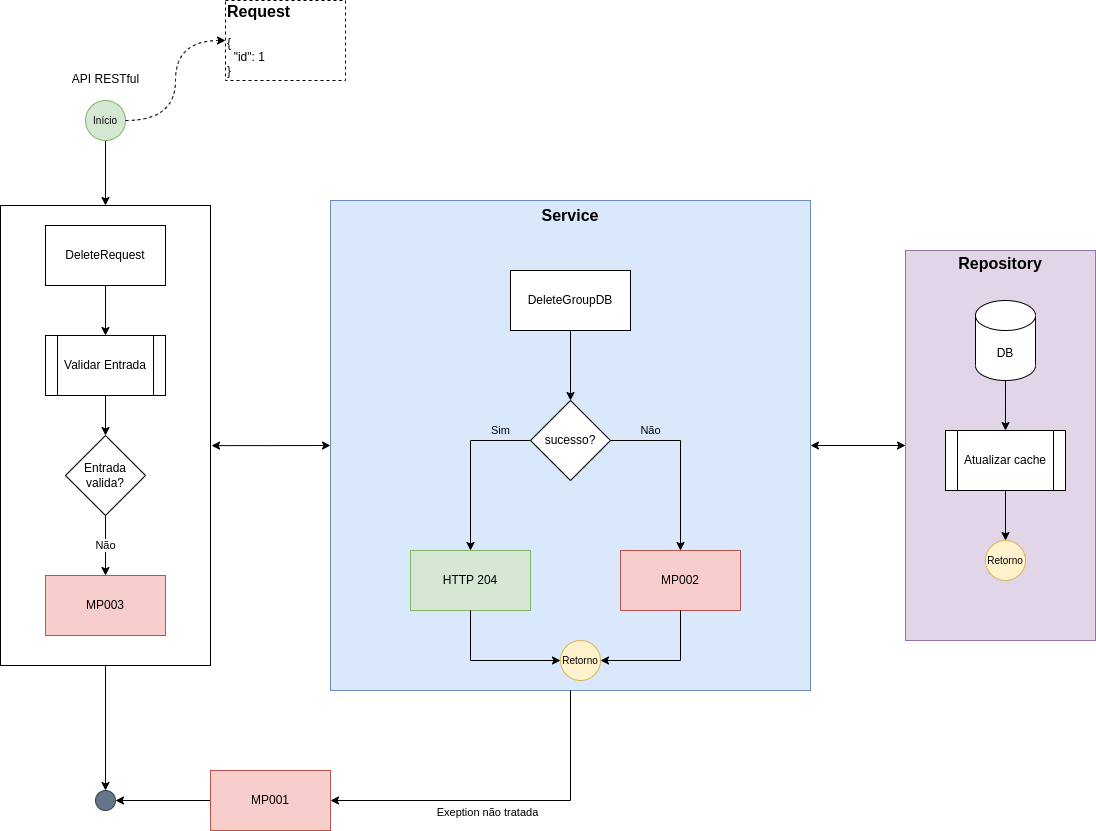

The diagram above was exported from draw.io. Its source (the exported page's mxGraphModel, read from the mxfile embedded in the PNG):
<mxGraphModel dx="1384" dy="1994" grid="1" gridSize="10" guides="1" tooltips="1" connect="1" arrows="1" fold="1" page="1" pageScale="1" pageWidth="827" pageHeight="1169" math="0" shadow="0">
  <root>
    <mxCell id="c7CMGEg1yzkTCDqwdkN8-0" />
    <mxCell id="c7CMGEg1yzkTCDqwdkN8-1" parent="c7CMGEg1yzkTCDqwdkN8-0" />
    <mxCell id="c7CMGEg1yzkTCDqwdkN8-2" style="edgeStyle=orthogonalEdgeStyle;rounded=0;orthogonalLoop=1;jettySize=auto;html=1;labelBackgroundColor=none;fontSize=16;" parent="c7CMGEg1yzkTCDqwdkN8-1" source="c7CMGEg1yzkTCDqwdkN8-28" target="c7CMGEg1yzkTCDqwdkN8-4" edge="1">
      <mxGeometry relative="1" as="geometry" />
    </mxCell>
    <mxCell id="c7CMGEg1yzkTCDqwdkN8-3" style="edgeStyle=orthogonalEdgeStyle;rounded=0;orthogonalLoop=1;jettySize=auto;html=1;entryX=0;entryY=0.5;entryDx=0;entryDy=0;labelBackgroundColor=none;fontSize=16;startArrow=classic;startFill=1;" parent="c7CMGEg1yzkTCDqwdkN8-1" source="c7CMGEg1yzkTCDqwdkN8-15" target="c7CMGEg1yzkTCDqwdkN8-8" edge="1">
      <mxGeometry relative="1" as="geometry" />
    </mxCell>
    <mxCell id="c7CMGEg1yzkTCDqwdkN8-4" value="" style="ellipse;whiteSpace=wrap;html=1;aspect=fixed;fillColor=#647687;strokeColor=#314354;fontSize=10;fontColor=#ffffff;" parent="c7CMGEg1yzkTCDqwdkN8-1" vertex="1">
      <mxGeometry x="210" y="660" width="20" height="20" as="geometry" />
    </mxCell>
    <mxCell id="c7CMGEg1yzkTCDqwdkN8-5" value="" style="edgeStyle=orthogonalEdgeStyle;rounded=0;orthogonalLoop=1;jettySize=auto;html=1;fontSize=10;entryX=0.5;entryY=0;entryDx=0;entryDy=0;" parent="c7CMGEg1yzkTCDqwdkN8-1" target="c7CMGEg1yzkTCDqwdkN8-28" edge="1">
      <mxGeometry relative="1" as="geometry">
        <mxPoint x="220" y="60" as="targetPoint" />
        <mxPoint x="220" y="10" as="sourcePoint" />
      </mxGeometry>
    </mxCell>
    <mxCell id="c7CMGEg1yzkTCDqwdkN8-6" style="edgeStyle=orthogonalEdgeStyle;rounded=0;orthogonalLoop=1;jettySize=auto;html=1;entryX=1;entryY=0.5;entryDx=0;entryDy=0;labelBackgroundColor=none;fontSize=16;" parent="c7CMGEg1yzkTCDqwdkN8-1" source="c7CMGEg1yzkTCDqwdkN8-7" target="c7CMGEg1yzkTCDqwdkN8-4" edge="1">
      <mxGeometry relative="1" as="geometry" />
    </mxCell>
    <mxCell id="c7CMGEg1yzkTCDqwdkN8-7" value="MP001" style="rounded=0;whiteSpace=wrap;html=1;fillColor=#f8cecc;strokeColor=#b85450;" parent="c7CMGEg1yzkTCDqwdkN8-1" vertex="1">
      <mxGeometry x="325" y="640" width="120" height="60" as="geometry" />
    </mxCell>
    <mxCell id="c7CMGEg1yzkTCDqwdkN8-8" value="&lt;b&gt;&lt;font style=&quot;font-size: 16px;&quot;&gt;Repository&lt;br&gt;&lt;br&gt;&lt;br&gt;&lt;br&gt;&lt;br&gt;&lt;br&gt;&lt;br&gt;&lt;br&gt;&lt;br&gt;&lt;br&gt;&lt;br&gt;&lt;br&gt;&lt;br&gt;&lt;br&gt;&lt;br&gt;&lt;br&gt;&lt;br&gt;&lt;br&gt;&lt;br&gt;&lt;br&gt;&lt;/font&gt;&lt;/b&gt;" style="rounded=0;whiteSpace=wrap;html=1;fillColor=#e1d5e7;strokeColor=#9673a6;" parent="c7CMGEg1yzkTCDqwdkN8-1" vertex="1">
      <mxGeometry x="1020" y="120" width="190" height="390" as="geometry" />
    </mxCell>
    <mxCell id="c7CMGEg1yzkTCDqwdkN8-9" value="DB" style="shape=cylinder3;whiteSpace=wrap;html=1;boundedLbl=1;backgroundOutline=1;size=15;" parent="c7CMGEg1yzkTCDqwdkN8-1" vertex="1">
      <mxGeometry x="1090" y="170" width="60" height="80" as="geometry" />
    </mxCell>
    <mxCell id="c7CMGEg1yzkTCDqwdkN8-10" value="Atualizar cache" style="shape=process;whiteSpace=wrap;html=1;backgroundOutline=1;" parent="c7CMGEg1yzkTCDqwdkN8-1" vertex="1">
      <mxGeometry x="1060" y="300" width="120" height="60" as="geometry" />
    </mxCell>
    <mxCell id="c7CMGEg1yzkTCDqwdkN8-11" style="edgeStyle=orthogonalEdgeStyle;rounded=0;orthogonalLoop=1;jettySize=auto;html=1;entryX=0.5;entryY=0;entryDx=0;entryDy=0;exitX=0.5;exitY=1;exitDx=0;exitDy=0;exitPerimeter=0;" parent="c7CMGEg1yzkTCDqwdkN8-1" source="c7CMGEg1yzkTCDqwdkN8-9" target="c7CMGEg1yzkTCDqwdkN8-10" edge="1">
      <mxGeometry relative="1" as="geometry" />
    </mxCell>
    <mxCell id="c7CMGEg1yzkTCDqwdkN8-12" value="Retorno" style="ellipse;whiteSpace=wrap;html=1;aspect=fixed;fillColor=#fff2cc;strokeColor=#d6b656;fontSize=10;" parent="c7CMGEg1yzkTCDqwdkN8-1" vertex="1">
      <mxGeometry x="1100" y="410" width="40" height="40" as="geometry" />
    </mxCell>
    <mxCell id="c7CMGEg1yzkTCDqwdkN8-13" style="edgeStyle=orthogonalEdgeStyle;rounded=0;orthogonalLoop=1;jettySize=auto;html=1;entryX=0.5;entryY=0;entryDx=0;entryDy=0;exitX=0.5;exitY=1;exitDx=0;exitDy=0;" parent="c7CMGEg1yzkTCDqwdkN8-1" source="c7CMGEg1yzkTCDqwdkN8-10" target="c7CMGEg1yzkTCDqwdkN8-12" edge="1">
      <mxGeometry relative="1" as="geometry">
        <mxPoint x="300" y="270" as="sourcePoint" />
      </mxGeometry>
    </mxCell>
    <mxCell id="c7CMGEg1yzkTCDqwdkN8-14" value="" style="group" parent="c7CMGEg1yzkTCDqwdkN8-1" connectable="0" vertex="1">
      <mxGeometry x="445" y="70" width="480" height="490" as="geometry" />
    </mxCell>
    <mxCell id="c7CMGEg1yzkTCDqwdkN8-15" value="&lt;b&gt;&lt;font style=&quot;font-size: 16px;&quot;&gt;Service&lt;br&gt;&lt;br&gt;&lt;br&gt;&lt;br&gt;&lt;br&gt;&lt;br&gt;&lt;br&gt;&lt;br&gt;&lt;br&gt;&lt;br&gt;&lt;br&gt;&lt;br&gt;&lt;br&gt;&lt;br&gt;&lt;br&gt;&lt;br&gt;&lt;br&gt;&lt;br&gt;&lt;br&gt;&lt;br&gt;&lt;br&gt;&lt;br&gt;&lt;br&gt;&lt;br&gt;&lt;br&gt;&lt;/font&gt;&lt;/b&gt;" style="rounded=0;whiteSpace=wrap;html=1;fillColor=#dae8fc;strokeColor=#6c8ebf;" parent="c7CMGEg1yzkTCDqwdkN8-14" vertex="1">
      <mxGeometry width="480" height="490" as="geometry" />
    </mxCell>
    <mxCell id="c7CMGEg1yzkTCDqwdkN8-16" value="DeleteGroupDB" style="rounded=0;whiteSpace=wrap;html=1;" parent="c7CMGEg1yzkTCDqwdkN8-14" vertex="1">
      <mxGeometry x="180" y="70" width="120" height="60" as="geometry" />
    </mxCell>
    <mxCell id="c7CMGEg1yzkTCDqwdkN8-17" value="sucesso?" style="rhombus;whiteSpace=wrap;html=1;" parent="c7CMGEg1yzkTCDqwdkN8-14" vertex="1">
      <mxGeometry x="200" y="200" width="80" height="80" as="geometry" />
    </mxCell>
    <mxCell id="c7CMGEg1yzkTCDqwdkN8-18" style="edgeStyle=orthogonalEdgeStyle;rounded=0;orthogonalLoop=1;jettySize=auto;html=1;labelBackgroundColor=none;fontSize=16;entryX=0.5;entryY=0;entryDx=0;entryDy=0;exitX=0.5;exitY=1;exitDx=0;exitDy=0;" parent="c7CMGEg1yzkTCDqwdkN8-14" source="c7CMGEg1yzkTCDqwdkN8-16" target="c7CMGEg1yzkTCDqwdkN8-17" edge="1">
      <mxGeometry relative="1" as="geometry" />
    </mxCell>
    <mxCell id="c7CMGEg1yzkTCDqwdkN8-19" value="MP002" style="rounded=0;whiteSpace=wrap;html=1;fillColor=#f8cecc;strokeColor=#b85450;" parent="c7CMGEg1yzkTCDqwdkN8-14" vertex="1">
      <mxGeometry x="290" y="350" width="120" height="60" as="geometry" />
    </mxCell>
    <mxCell id="c7CMGEg1yzkTCDqwdkN8-20" value="Não" style="edgeStyle=orthogonalEdgeStyle;rounded=0;orthogonalLoop=1;jettySize=auto;html=1;entryX=0.5;entryY=0;entryDx=0;entryDy=0;labelBackgroundColor=none;" parent="c7CMGEg1yzkTCDqwdkN8-14" source="c7CMGEg1yzkTCDqwdkN8-17" target="c7CMGEg1yzkTCDqwdkN8-19" edge="1">
      <mxGeometry x="-0.5556" y="10" relative="1" as="geometry">
        <mxPoint x="430" y="530" as="targetPoint" />
        <mxPoint as="offset" />
      </mxGeometry>
    </mxCell>
    <mxCell id="c7CMGEg1yzkTCDqwdkN8-21" value="HTTP 204" style="rounded=0;whiteSpace=wrap;html=1;fillColor=#d5e8d4;strokeColor=#82b366;" parent="c7CMGEg1yzkTCDqwdkN8-14" vertex="1">
      <mxGeometry x="80" y="350" width="120" height="60" as="geometry" />
    </mxCell>
    <mxCell id="c7CMGEg1yzkTCDqwdkN8-22" value="Sim" style="edgeStyle=orthogonalEdgeStyle;rounded=0;orthogonalLoop=1;jettySize=auto;html=1;exitX=0;exitY=0.5;exitDx=0;exitDy=0;entryX=0.5;entryY=0;entryDx=0;entryDy=0;labelBackgroundColor=none;" parent="c7CMGEg1yzkTCDqwdkN8-14" source="c7CMGEg1yzkTCDqwdkN8-17" target="c7CMGEg1yzkTCDqwdkN8-21" edge="1">
      <mxGeometry x="-0.6471" y="-10" relative="1" as="geometry">
        <mxPoint x="270" y="530" as="targetPoint" />
        <mxPoint as="offset" />
      </mxGeometry>
    </mxCell>
    <mxCell id="c7CMGEg1yzkTCDqwdkN8-23" value="Retorno" style="ellipse;whiteSpace=wrap;html=1;aspect=fixed;fillColor=#fff2cc;strokeColor=#d6b656;fontSize=10;" parent="c7CMGEg1yzkTCDqwdkN8-14" vertex="1">
      <mxGeometry x="230" y="440" width="40" height="40" as="geometry" />
    </mxCell>
    <mxCell id="c7CMGEg1yzkTCDqwdkN8-24" style="edgeStyle=orthogonalEdgeStyle;rounded=0;orthogonalLoop=1;jettySize=auto;html=1;entryX=1;entryY=0.5;entryDx=0;entryDy=0;labelBackgroundColor=none;fontSize=16;exitX=0.5;exitY=1;exitDx=0;exitDy=0;" parent="c7CMGEg1yzkTCDqwdkN8-14" source="c7CMGEg1yzkTCDqwdkN8-19" target="c7CMGEg1yzkTCDqwdkN8-23" edge="1">
      <mxGeometry relative="1" as="geometry" />
    </mxCell>
    <mxCell id="c7CMGEg1yzkTCDqwdkN8-25" style="edgeStyle=orthogonalEdgeStyle;rounded=0;orthogonalLoop=1;jettySize=auto;html=1;entryX=0;entryY=0.5;entryDx=0;entryDy=0;labelBackgroundColor=none;fontSize=16;exitX=0.5;exitY=1;exitDx=0;exitDy=0;" parent="c7CMGEg1yzkTCDqwdkN8-14" source="c7CMGEg1yzkTCDqwdkN8-21" target="c7CMGEg1yzkTCDqwdkN8-23" edge="1">
      <mxGeometry relative="1" as="geometry" />
    </mxCell>
    <mxCell id="c7CMGEg1yzkTCDqwdkN8-26" value="&lt;font style=&quot;font-size: 11px;&quot;&gt;Exeption não tratada&lt;/font&gt;" style="edgeStyle=orthogonalEdgeStyle;rounded=0;orthogonalLoop=1;jettySize=auto;html=1;entryX=1;entryY=0.5;entryDx=0;entryDy=0;labelBackgroundColor=none;fontSize=16;exitX=0.5;exitY=1;exitDx=0;exitDy=0;" parent="c7CMGEg1yzkTCDqwdkN8-1" source="c7CMGEg1yzkTCDqwdkN8-15" target="c7CMGEg1yzkTCDqwdkN8-7" edge="1">
      <mxGeometry x="0.1" y="10" relative="1" as="geometry">
        <mxPoint as="offset" />
      </mxGeometry>
    </mxCell>
    <mxCell id="c7CMGEg1yzkTCDqwdkN8-27" value="" style="group" parent="c7CMGEg1yzkTCDqwdkN8-1" connectable="0" vertex="1">
      <mxGeometry x="115" y="75" width="210" height="460" as="geometry" />
    </mxCell>
    <mxCell id="c7CMGEg1yzkTCDqwdkN8-28" value="" style="rounded=0;whiteSpace=wrap;html=1;fontSize=16;" parent="c7CMGEg1yzkTCDqwdkN8-27" vertex="1">
      <mxGeometry width="210" height="460" as="geometry" />
    </mxCell>
    <mxCell id="c7CMGEg1yzkTCDqwdkN8-29" value="DeleteRequest" style="rounded=0;whiteSpace=wrap;html=1;" parent="c7CMGEg1yzkTCDqwdkN8-27" vertex="1">
      <mxGeometry x="45" y="20" width="120" height="60" as="geometry" />
    </mxCell>
    <mxCell id="c7CMGEg1yzkTCDqwdkN8-30" value="Validar Entrada" style="shape=process;whiteSpace=wrap;html=1;backgroundOutline=1;" parent="c7CMGEg1yzkTCDqwdkN8-27" vertex="1">
      <mxGeometry x="45" y="130" width="120" height="60" as="geometry" />
    </mxCell>
    <mxCell id="c7CMGEg1yzkTCDqwdkN8-31" value="" style="edgeStyle=orthogonalEdgeStyle;rounded=0;orthogonalLoop=1;jettySize=auto;html=1;" parent="c7CMGEg1yzkTCDqwdkN8-27" source="c7CMGEg1yzkTCDqwdkN8-29" target="c7CMGEg1yzkTCDqwdkN8-30" edge="1">
      <mxGeometry relative="1" as="geometry" />
    </mxCell>
    <mxCell id="c7CMGEg1yzkTCDqwdkN8-32" value="Entrada&lt;br&gt;valida?" style="rhombus;whiteSpace=wrap;html=1;" parent="c7CMGEg1yzkTCDqwdkN8-27" vertex="1">
      <mxGeometry x="65" y="230" width="80" height="80" as="geometry" />
    </mxCell>
    <mxCell id="c7CMGEg1yzkTCDqwdkN8-33" value="" style="edgeStyle=orthogonalEdgeStyle;rounded=0;orthogonalLoop=1;jettySize=auto;html=1;" parent="c7CMGEg1yzkTCDqwdkN8-27" source="c7CMGEg1yzkTCDqwdkN8-30" target="c7CMGEg1yzkTCDqwdkN8-32" edge="1">
      <mxGeometry relative="1" as="geometry" />
    </mxCell>
    <mxCell id="c7CMGEg1yzkTCDqwdkN8-34" value="MP003" style="rounded=0;whiteSpace=wrap;html=1;fillColor=#f8cecc;strokeColor=#b85450;" parent="c7CMGEg1yzkTCDqwdkN8-27" vertex="1">
      <mxGeometry x="45" y="370" width="120" height="60" as="geometry" />
    </mxCell>
    <mxCell id="c7CMGEg1yzkTCDqwdkN8-35" value="Não" style="edgeStyle=orthogonalEdgeStyle;rounded=0;orthogonalLoop=1;jettySize=auto;html=1;exitX=0.5;exitY=1;exitDx=0;exitDy=0;entryX=0.5;entryY=0;entryDx=0;entryDy=0;" parent="c7CMGEg1yzkTCDqwdkN8-27" source="c7CMGEg1yzkTCDqwdkN8-32" target="c7CMGEg1yzkTCDqwdkN8-34" edge="1">
      <mxGeometry relative="1" as="geometry">
        <mxPoint x="35" y="560" as="targetPoint" />
      </mxGeometry>
    </mxCell>
    <mxCell id="c7CMGEg1yzkTCDqwdkN8-36" style="edgeStyle=orthogonalEdgeStyle;rounded=0;orthogonalLoop=1;jettySize=auto;html=1;entryX=0;entryY=0.5;entryDx=0;entryDy=0;labelBackgroundColor=none;fontSize=11;startArrow=classic;startFill=1;exitX=1.005;exitY=0.522;exitDx=0;exitDy=0;exitPerimeter=0;" parent="c7CMGEg1yzkTCDqwdkN8-1" source="c7CMGEg1yzkTCDqwdkN8-28" target="c7CMGEg1yzkTCDqwdkN8-15" edge="1">
      <mxGeometry relative="1" as="geometry" />
    </mxCell>
    <mxCell id="c7CMGEg1yzkTCDqwdkN8-37" value="Início" style="ellipse;whiteSpace=wrap;html=1;aspect=fixed;fillColor=#d5e8d4;strokeColor=#82b366;fontSize=10;" parent="c7CMGEg1yzkTCDqwdkN8-1" vertex="1">
      <mxGeometry x="200" y="-30" width="40" height="40" as="geometry" />
    </mxCell>
    <mxCell id="c7CMGEg1yzkTCDqwdkN8-38" value="&lt;span style=&quot;font-size: 12px; font-weight: 400; text-align: left;&quot;&gt;API RESTful&lt;/span&gt;" style="text;strokeColor=none;fillColor=none;html=1;fontSize=24;fontStyle=1;verticalAlign=middle;align=center;" parent="c7CMGEg1yzkTCDqwdkN8-1" vertex="1">
      <mxGeometry x="182.5" y="-70" width="75" height="30" as="geometry" />
    </mxCell>
    <mxCell id="c7CMGEg1yzkTCDqwdkN8-39" value="&lt;div style=&quot;&quot;&gt;&lt;div style=&quot;border-color: var(--border-color);&quot;&gt;&lt;b style=&quot;border-color: var(--border-color);&quot;&gt;Request&lt;/b&gt;&lt;/div&gt;&lt;div style=&quot;border-color: var(--border-color); font-size: 12px;&quot;&gt;&lt;font style=&quot;border-color: var(--border-color);&quot;&gt;&lt;br style=&quot;border-color: var(--border-color);&quot;&gt;&lt;/font&gt;&lt;/div&gt;&lt;div style=&quot;border-color: var(--border-color); font-size: 12px;&quot;&gt;&lt;div style=&quot;border-color: var(--border-color);&quot;&gt;&lt;div style=&quot;border-color: var(--border-color);&quot;&gt;&lt;div style=&quot;border-color: var(--border-color);&quot;&gt;&lt;div style=&quot;border-color: var(--border-color);&quot;&gt;&lt;font style=&quot;border-color: var(--border-color);&quot;&gt;{&lt;/font&gt;&lt;/div&gt;&lt;div style=&quot;border-color: var(--border-color);&quot;&gt;&lt;font style=&quot;border-color: var(--border-color);&quot;&gt;&amp;nbsp; &quot;id&quot;: 1&lt;/font&gt;&lt;/div&gt;&lt;div style=&quot;border-color: var(--border-color);&quot;&gt;&lt;font style=&quot;border-color: var(--border-color);&quot;&gt;}&lt;/font&gt;&lt;/div&gt;&lt;/div&gt;&lt;/div&gt;&lt;/div&gt;&lt;/div&gt;&lt;/div&gt;" style="rounded=0;whiteSpace=wrap;html=1;fontSize=16;labelBackgroundColor=none;align=left;dashed=1;spacing=2;" parent="c7CMGEg1yzkTCDqwdkN8-1" vertex="1">
      <mxGeometry x="340" y="-130" width="120" height="80" as="geometry" />
    </mxCell>
    <mxCell id="c7CMGEg1yzkTCDqwdkN8-40" style="edgeStyle=orthogonalEdgeStyle;rounded=0;orthogonalLoop=1;jettySize=auto;html=1;entryX=0;entryY=0.5;entryDx=0;entryDy=0;dashed=1;exitX=1;exitY=0.5;exitDx=0;exitDy=0;curved=1;" parent="c7CMGEg1yzkTCDqwdkN8-1" source="c7CMGEg1yzkTCDqwdkN8-37" target="c7CMGEg1yzkTCDqwdkN8-39" edge="1">
      <mxGeometry relative="1" as="geometry" />
    </mxCell>
  </root>
</mxGraphModel>